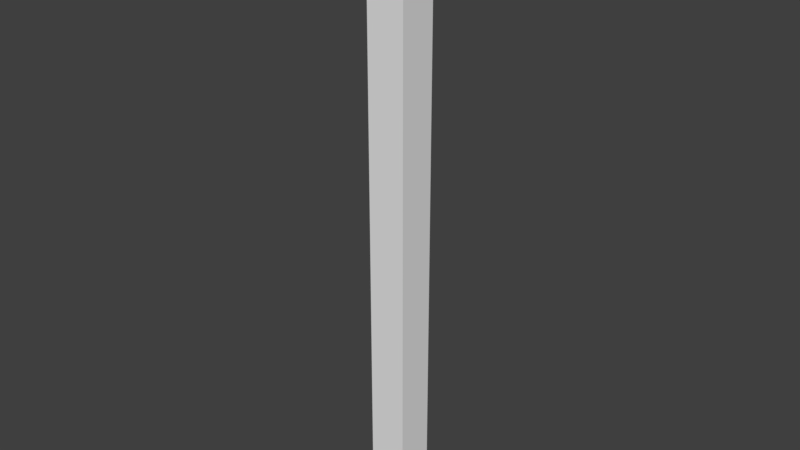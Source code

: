 # Source: WallCorner3.2x.2x.2.blend  (saved by Blender 2.78.0; exported with 4.5.12 LTS)
import bpy
from mathutils import Matrix  # noqa: F401  (used for matrix-valued properties, if any)

bpy.ops.wm.read_factory_settings(use_empty=True)
scene = bpy.context.scene
scene.name = 'Scene'

# ---- collections
col_collection_1 = bpy.data.collections.new('Collection 1'); scene.collection.children.link(col_collection_1)

# ---- world
world_world_001 = bpy.data.worlds.new('World.001'); scene.world = world_world_001
world_world_001.use_nodes = True; world_world_001.node_tree.nodes.clear()
_N = world_world_001.node_tree.nodes; _L = world_world_001.node_tree.links
n0 = _N.new('ShaderNodeOutputWorld'); n0.name = 'World Output'; n0.location = (300, 300)
n1 = _N.new('ShaderNodeBackground'); n1.name = 'Background'; n1.location = (10, 300)
n1.inputs[0].default_value = (0.05, 0.05, 0.05, 1.0)
_L.new(n1.outputs[0], n0.inputs[0])
n0.is_active_output = True
world_world_001.use_sun_shadow = False
world_world_001.sun_shadow_jitter_overblur = 0.0
world_world_001.cycles.sampling_method = 'MANUAL'

# ---- meshes
me_wallcorner3_2x_2x_2 = bpy.data.meshes.new('WallCorner3.2x.2x.2')
me_wallcorner3_2x_2x_2.from_pydata([(-3.815e-06, 0.0, 0.0), (-3.815e-06, 0.0, 12.8), (-3.815e-06, 1.6, 0.0), (-3.815e-06, 1.6, 12.8), (1.6, 0.0, 0.0), (1.6, 0.0, 12.8), (1.6, 1.6, 0.0), (1.6, 1.6, 12.8)], [], [(0, 1, 3, 2), (2, 3, 7, 6), (6, 7, 5, 4), (4, 5, 1, 0), (2, 6, 4, 0), (7, 3, 1, 5)])
_ca = me_wallcorner3_2x_2x_2.color_attributes.new('Col', 'BYTE_COLOR', 'CORNER')
_ca.data.foreach_set('color', [1.0, 1.0, 1.0, 1.0, 1.0, 1.0, 1.0, 1.0, 1.0, 1.0, 1.0, 1.0, 1.0, 1.0, 1.0, 1.0, 1.0, 1.0, 1.0, 1.0, 1.0, 1.0, 1.0, 1.0, 1.0, 1.0, 1.0, 1.0, 1.0, 1.0, 1.0, 1.0, 1.0, 1.0, 1.0, 1.0, 1.0, 1.0, 1.0, 1.0, 1.0, 1.0, 1.0, 1.0, 1.0, 1.0, 1.0, 1.0, 1.0, 1.0, 1.0, 1.0, 1.0, 1.0, 1.0, 1.0, 1.0, 1.0, 1.0, 1.0, 1.0, 1.0, 1.0, 1.0, 1.0, 1.0, 1.0, 1.0, 1.0, 1.0, 1.0, 1.0, 1.0, 1.0, 1.0, 1.0, 1.0, 1.0, 1.0, 1.0, 1.0, 1.0, 1.0, 1.0, 1.0, 1.0, 1.0, 1.0, 1.0, 1.0, 1.0, 1.0, 1.0, 1.0, 1.0, 1.0])
me_wallcorner3_2x_2x_2.use_remesh_preserve_volume = False
me_wallcorner3_2x_2x_2.use_remesh_preserve_attributes = False
me_wallcorner3_2x_2x_2.use_mirror_vertex_groups = False
me_wallcorner3_2x_2x_2.use_paint_bone_selection = False
me_wallcorner3_2x_2x_2.use_paint_mask_vertex = True
me_wallcorner3_2x_2x_2.update()

# ---- objects
ob_wallcorner3_2x_2x_2 = bpy.data.objects.new('WallCorner3.2x.2x.2', me_wallcorner3_2x_2x_2)

# ---- transforms, parenting, visibility, modifiers, constraints
ob_wallcorner3_2x_2x_2.location = (0.0, 0.0, 0.0)
ob_wallcorner3_2x_2x_2.scale = (0.125, 0.125, 0.25)
ob_wallcorner3_2x_2x_2.lineart.crease_threshold = 0.0

# ---- collection membership
col_collection_1.objects.link(ob_wallcorner3_2x_2x_2)

# ---- scene / render settings (as saved in the file)
scene.frame_start = 1; scene.frame_end = 250; scene.frame_set(1)
scene.render.engine = 'CYCLES'
scene.render.resolution_percentage = 50
scene.render.dither_intensity = 0.0
scene.cycles.use_denoising = False
scene.cycles.samples = 4
scene.cycles.sampling_pattern = 'TABULATED_SOBOL'
scene.cycles.light_sampling_threshold = 0.0
scene.cycles.use_adaptive_sampling = False
scene.cycles.use_light_tree = False
scene.cycles.blur_glossy = 0.0
scene.cycles.sample_clamp_indirect = 3.0
scene.view_settings.view_transform = 'Standard'
bpy.context.view_layer.update()

# ---- added for rendering (the .blend has no active camera and no usable light): camera, sun
cam_auto = bpy.data.cameras.new('AutoCamera')
cam_auto.lens = 50.0
cam_auto.sensor_width = 36.0
cam_auto.clip_end = 1000.0
ob_auto_camera = bpy.data.objects.new('AutoCamera', cam_auto)
scene.collection.objects.link(ob_auto_camera)
ob_auto_camera.location = (3.07226, -3.46671, 3.97781)
ob_auto_camera.rotation_euler = (1.09748, -7.21219e-08, 0.694738)
scene.camera = ob_auto_camera
light_auto_sun = bpy.data.lights.new('AutoSun', 'SUN')
light_auto_sun.energy = 3.0
light_auto_sun.angle = 0.0523599
ob_auto_sun = bpy.data.objects.new('AutoSun', light_auto_sun)
scene.collection.objects.link(ob_auto_sun)
ob_auto_sun.rotation_euler = (0.872665, 0.174533, 0.523599)
bpy.context.view_layer.update()
